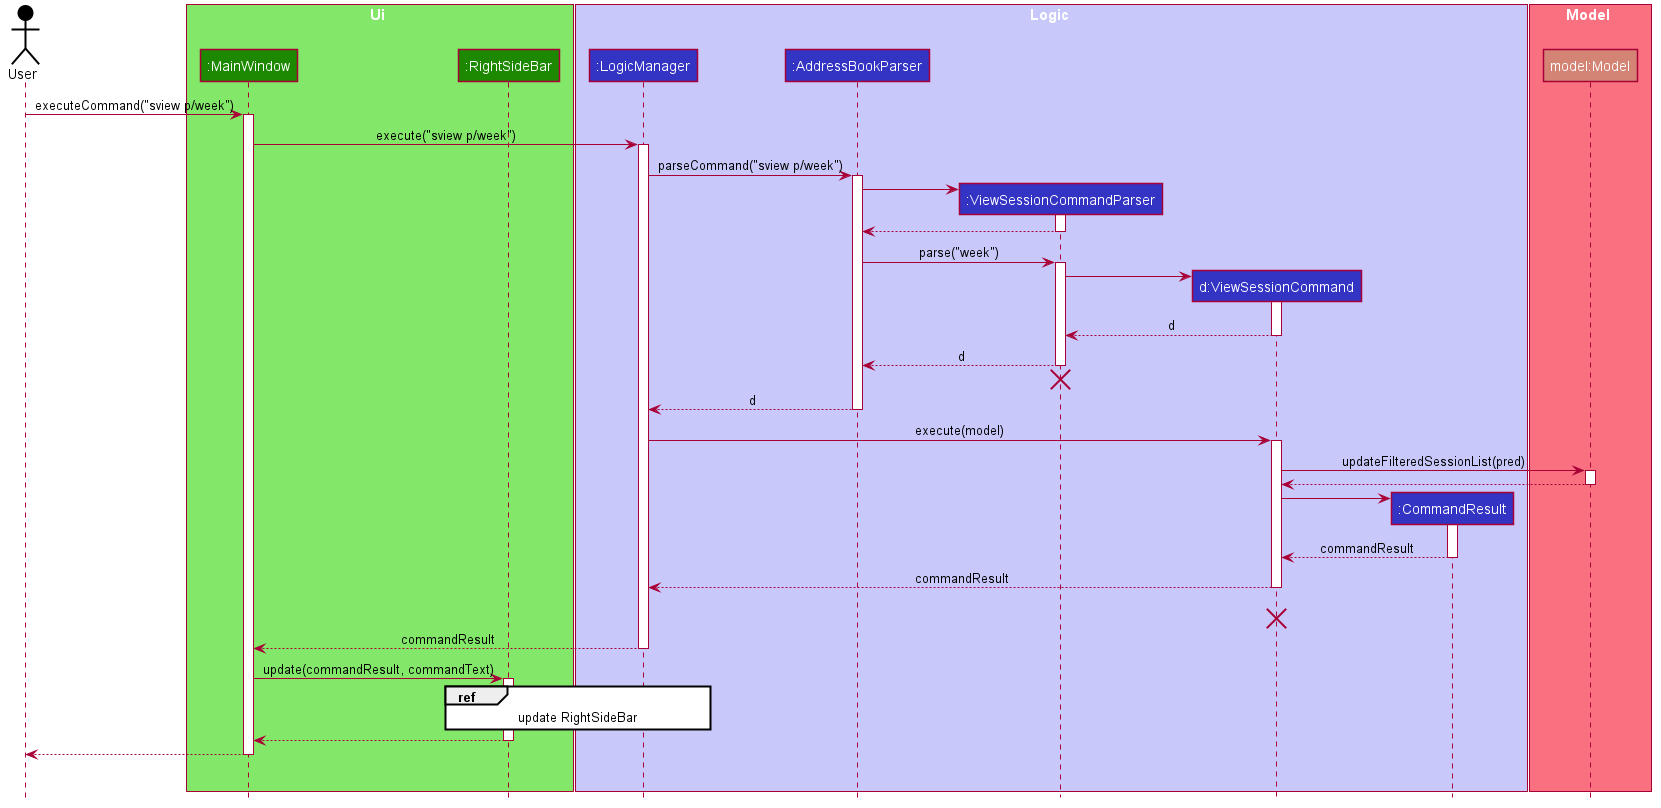

The diagram above was rendered by PlantUML. Its source (embedded in the PNG):
@startuml








skinparam BackgroundColor #FFFFFFF

skinparam Shadowing false

skinparam Class {
    FontColor #FFFFFF
    BorderThickness 1
    BorderColor #FFFFFF
    StereotypeFontColor #FFFFFF
    FontName Arial
}

skinparam Actor {
    BorderColor #000000
    Color #000000
    FontName Arial
}

skinparam Sequence {
    MessageAlign center
    BoxFontSize 15
    BoxPadding 0
    BoxFontColor #FFFFFF
    FontName Arial
}

skinparam Participant {
    FontColor #FFFFFFF
    Padding 20
}

skinparam MinClassWidth 50
skinparam ParticipantPadding 10
skinparam Shadowing false
skinparam DefaultTextAlignment center
skinparam packageStyle Rectangle

hide footbox
hide members
hide circle

Actor User as user #000000


box Ui #83E769
participant ":MainWindow" as MainWindow #1D8900
participant ":RightSideBar" as RightSideBar #1D8900
end box

box Logic #C8C8FA
participant ":LogicManager" as LogicManager #3333C4
participant ":AddressBookParser" as AddressBookParser #3333C4
participant ":ViewSessionCommandParser" as ViewSessionCommandParser #3333C4
participant "d:ViewSessionCommand" as ViewSessionCommand #3333C4
participant ":CommandResult" as CommandResult #3333C4
end box

box Model #F97181
participant "model:Model" as Model #d38475
end box

user -> MainWindow : executeCommand("sview p/week")
activate MainWindow

MainWindow-> LogicManager : execute("sview p/week")
activate LogicManager

LogicManager -> AddressBookParser : parseCommand("sview p/week")
activate AddressBookParser

create ViewSessionCommandParser
AddressBookParser -> ViewSessionCommandParser
activate ViewSessionCommandParser

ViewSessionCommandParser --> AddressBookParser
deactivate ViewSessionCommandParser

AddressBookParser -> ViewSessionCommandParser : parse("week")
activate ViewSessionCommandParser

create ViewSessionCommand
ViewSessionCommandParser -> ViewSessionCommand
activate ViewSessionCommand

ViewSessionCommand --> ViewSessionCommandParser : d
deactivate ViewSessionCommand

ViewSessionCommandParser --> AddressBookParser : d
deactivate ViewSessionCommandParser
ViewSessionCommandParser -[hidden]-> AddressBookParser
destroy ViewSessionCommandParser

AddressBookParser --> LogicManager : d
deactivate AddressBookParser

LogicManager -> ViewSessionCommand : execute(model)
activate ViewSessionCommand

ViewSessionCommand -> Model : updateFilteredSessionList(pred)
activate Model

Model --> ViewSessionCommand :
deactivate Model

create CommandResult
ViewSessionCommand -> CommandResult:
activate CommandResult

CommandResult --> ViewSessionCommand : commandResult
deactivate CommandResult

ViewSessionCommand --> LogicManager : commandResult
deactivate ViewSessionCommand
ViewSessionCommand -[hidden]-> LogicManager : commandResult
destroy ViewSessionCommand
MainWindow<--LogicManager : commandResult
deactivate LogicManager

MainWindow-> RightSideBar : update(commandResult, commandText)
activate RightSideBar

ref over RightSideBar, LogicManager : update RightSideBar

RightSideBar--> MainWindow
deactivate RightSideBar
MainWindow --> user
deactivate MainWindow
|||


@enduml